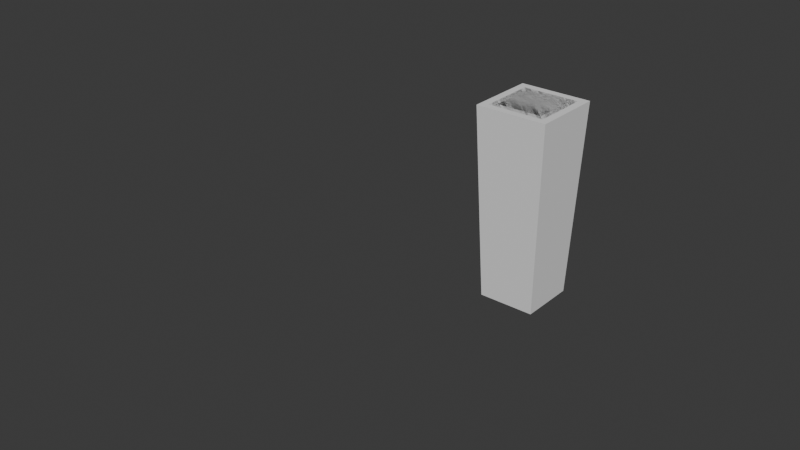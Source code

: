 # Source: simpleAnimation.blend  (saved by Blender 4.4.32; exported with 4.5.12 LTS)
import bpy
from mathutils import Matrix  # noqa: F401  (used for matrix-valued properties, if any)

bpy.ops.wm.read_factory_settings(use_empty=True)
scene = bpy.context.scene
scene.name = 'Scene'

# ---- collections
col_collection = bpy.data.collections.new('Collection'); scene.collection.children.link(col_collection)

# ---- world
world_world = bpy.data.worlds.new('World'); scene.world = world_world
world_world.use_nodes = True; world_world.node_tree.nodes.clear()
_N = world_world.node_tree.nodes; _L = world_world.node_tree.links
n0 = _N.new('ShaderNodeOutputWorld'); n0.name = 'World Output'; n0.location = (300, 300)
n1 = _N.new('ShaderNodeBackground'); n1.name = 'Background'; n1.location = (10, 300)
n1.inputs[0].default_value = (0.05088, 0.05088, 0.05088, 1.0)
_L.new(n1.outputs[0], n0.inputs[0])
n0.is_active_output = True
world_world.color = (0.05088, 0.05088, 0.05088)
world_world.sun_shadow_jitter_overblur = 0.0

# ---- meshes
me_cube_001 = bpy.data.meshes.new('Cube.001')
me_cube_001.from_pydata([(-1.4, -1.0, -1.4), (-1.4, -1.0, 1.4), (-1.1, 1.0, -1.1), (-1.1, 1.0, 1.1), (1.4, -1.0, -1.4), (1.4, -1.0, 1.4), (1.1, 1.0, -1.1), (1.1, 1.0, 1.1)], [], [(0, 1, 3, 2), (2, 3, 7, 6), (6, 7, 5, 4), (4, 5, 1, 0), (2, 6, 4, 0), (7, 3, 1, 5)])
_uv = me_cube_001.uv_layers.new(name='UVMap')
_uv.uv.foreach_set('vector', [0.375, 0.0, 0.625, 0.0, 0.625, 0.25, 0.375, 0.25, 0.375, 0.25, 0.625, 0.25, 0.625, 0.5, 0.375, 0.5, 0.375, 0.5, 0.625, 0.5, 0.625, 0.75, 0.375, 0.75, 0.375, 0.75, 0.625, 0.75, 0.625, 1.0, 0.375, 1.0, 0.125, 0.5, 0.375, 0.5, 0.375, 0.75, 0.125, 0.75, 0.625, 0.5, 0.875, 0.5, 0.875, 0.75, 0.625, 0.75])
me_cube_001.update()
me_cube_002 = bpy.data.meshes.new('Cube.002')
me_cube_002.from_pydata([(-1.1, -1.0, -1.1), (-1.1, -1.0, 1.1), (-0.9, 1.0, -0.9), (-0.9, 1.0, 0.9), (1.1, -1.0, -1.1), (1.1, -1.0, 1.1), (0.9, 1.0, -0.9), (0.9, 1.0, 0.9)], [], [(0, 1, 3, 2), (2, 3, 7, 6), (6, 7, 5, 4), (4, 5, 1, 0), (2, 6, 4, 0), (7, 3, 1, 5)])
_uv = me_cube_002.uv_layers.new(name='UVMap')
_uv.uv.foreach_set('vector', [0.375, 0.0, 0.625, 0.0, 0.625, 0.25, 0.375, 0.25, 0.375, 0.25, 0.625, 0.25, 0.625, 0.5, 0.375, 0.5, 0.375, 0.5, 0.625, 0.5, 0.625, 0.75, 0.375, 0.75, 0.375, 0.75, 0.625, 0.75, 0.625, 1.0, 0.375, 1.0, 0.125, 0.5, 0.375, 0.5, 0.375, 0.75, 0.125, 0.75, 0.625, 0.5, 0.875, 0.5, 0.875, 0.75, 0.625, 0.75])
me_cube_002.update()
me_cube_003 = bpy.data.meshes.new('Cube.003')
me_cube_003.from_pydata([(-0.9, -1.0, -0.9), (-0.9, -1.0, 0.9), (-0.4, 1.0, -0.4), (-0.4, 1.0, 0.4), (0.9, -1.0, -0.9), (0.9, -1.0, 0.9), (0.4, 1.0, -0.4), (0.4, 1.0, 0.4)], [], [(0, 1, 3, 2), (2, 3, 7, 6), (6, 7, 5, 4), (4, 5, 1, 0), (2, 6, 4, 0), (7, 3, 1, 5)])
_uv = me_cube_003.uv_layers.new(name='UVMap')
_uv.uv.foreach_set('vector', [0.375, 0.0, 0.625, 0.0, 0.625, 0.25, 0.375, 0.25, 0.375, 0.25, 0.625, 0.25, 0.625, 0.5, 0.375, 0.5, 0.375, 0.5, 0.625, 0.5, 0.625, 0.75, 0.375, 0.75, 0.375, 0.75, 0.625, 0.75, 0.625, 1.0, 0.375, 1.0, 0.125, 0.5, 0.375, 0.5, 0.375, 0.75, 0.125, 0.75, 0.625, 0.5, 0.875, 0.5, 0.875, 0.75, 0.625, 0.75])
me_cube_003.update()
arm_armature = bpy.data.armatures.new('Armature')  # bones are not reproduced

# ---- objects
ob_armature = bpy.data.objects.new('Armature', arm_armature)
ob_cube = bpy.data.objects.new('Cube', me_cube_001)
ob_cube_001 = bpy.data.objects.new('Cube.001', me_cube_002)
ob_cube_002 = bpy.data.objects.new('Cube.002', me_cube_003)

# ---- transforms, parenting, visibility, modifiers, constraints
ob_armature.location = (0.0, 0.0, 0.0)
ob_armature.rotation_euler = (-1.571, -0.0, 0.0)
ob_cube.parent = ob_armature
ob_cube.matrix_parent_inverse = Matrix(((1.0, -2.233e-18, 1.423e-23, -1.279e-30), (2.233e-18, 1.0, -8.991e-08, -1.0), (-1.403e-23, 8.991e-08, 1.0, -0.0), (-0.0, -0.0, -0.0, 1.0)))
ob_cube.location = (8.312e-22, 0.5, 1.743e-15)
ob_cube.scale = (0.1188, 0.45, 0.1188)
ob_cube_001.parent = ob_armature
ob_cube_001.matrix_parent_inverse = Matrix(((1.0, -4.514e-18, 1.431e-23, 2.281e-18), (4.514e-18, 1.0, -4.434e-08, -2.0), (-1.41e-23, 4.434e-08, 1.0, 4.557e-08), (-0.0, -0.0, -0.0, 1.0)))
ob_cube_001.location = (8.312e-22, 1.5, 1.743e-15)
ob_cube_001.scale = (0.1188, 0.45, 0.1188)
ob_cube_002.parent = ob_armature
ob_cube_002.matrix_parent_inverse = Matrix(((1.0, 7.352e-16, -2.384e-07, -3.348e-14), (5.903e-18, 1.0, 3.109e-09, -3.0), (2.384e-07, -3.109e-09, 1.0, 1.405e-07), (-0.0, -0.0, -0.0, 1.0)))
ob_cube_002.location = (-1.662e-21, 2.5, -3.486e-15)
ob_cube_002.scale = (0.1188, 0.45, 0.1188)

# ---- collection membership
col_collection.objects.link(ob_armature)
col_collection.objects.link(ob_cube)
col_collection.objects.link(ob_cube_001)
col_collection.objects.link(ob_cube_002)

# ---- scene / render settings (as saved in the file)
scene.frame_start = 1; scene.frame_end = 120; scene.frame_set(25)
scene.render.engine = 'BLENDER_EEVEE_NEXT'
bpy.context.view_layer.update()

# ---- added for rendering (the .blend has no active camera and no usable light): camera, sun
cam_auto = bpy.data.cameras.new('AutoCamera')
cam_auto.lens = 50.0
cam_auto.sensor_width = 36.0
cam_auto.clip_end = 1000.0
ob_auto_camera = bpy.data.objects.new('AutoCamera', cam_auto)
scene.collection.objects.link(ob_auto_camera)
ob_auto_camera.location = (2.31532, -3.63103, 2.57637)
ob_auto_camera.rotation_euler = (1.09748, -7.21219e-08, 0.694738)
scene.camera = ob_auto_camera
light_auto_sun = bpy.data.lights.new('AutoSun', 'SUN')
light_auto_sun.energy = 3.0
light_auto_sun.angle = 0.0523599
ob_auto_sun = bpy.data.objects.new('AutoSun', light_auto_sun)
scene.collection.objects.link(ob_auto_sun)
ob_auto_sun.rotation_euler = (0.872665, 0.174533, 0.523599)
bpy.context.view_layer.update()
